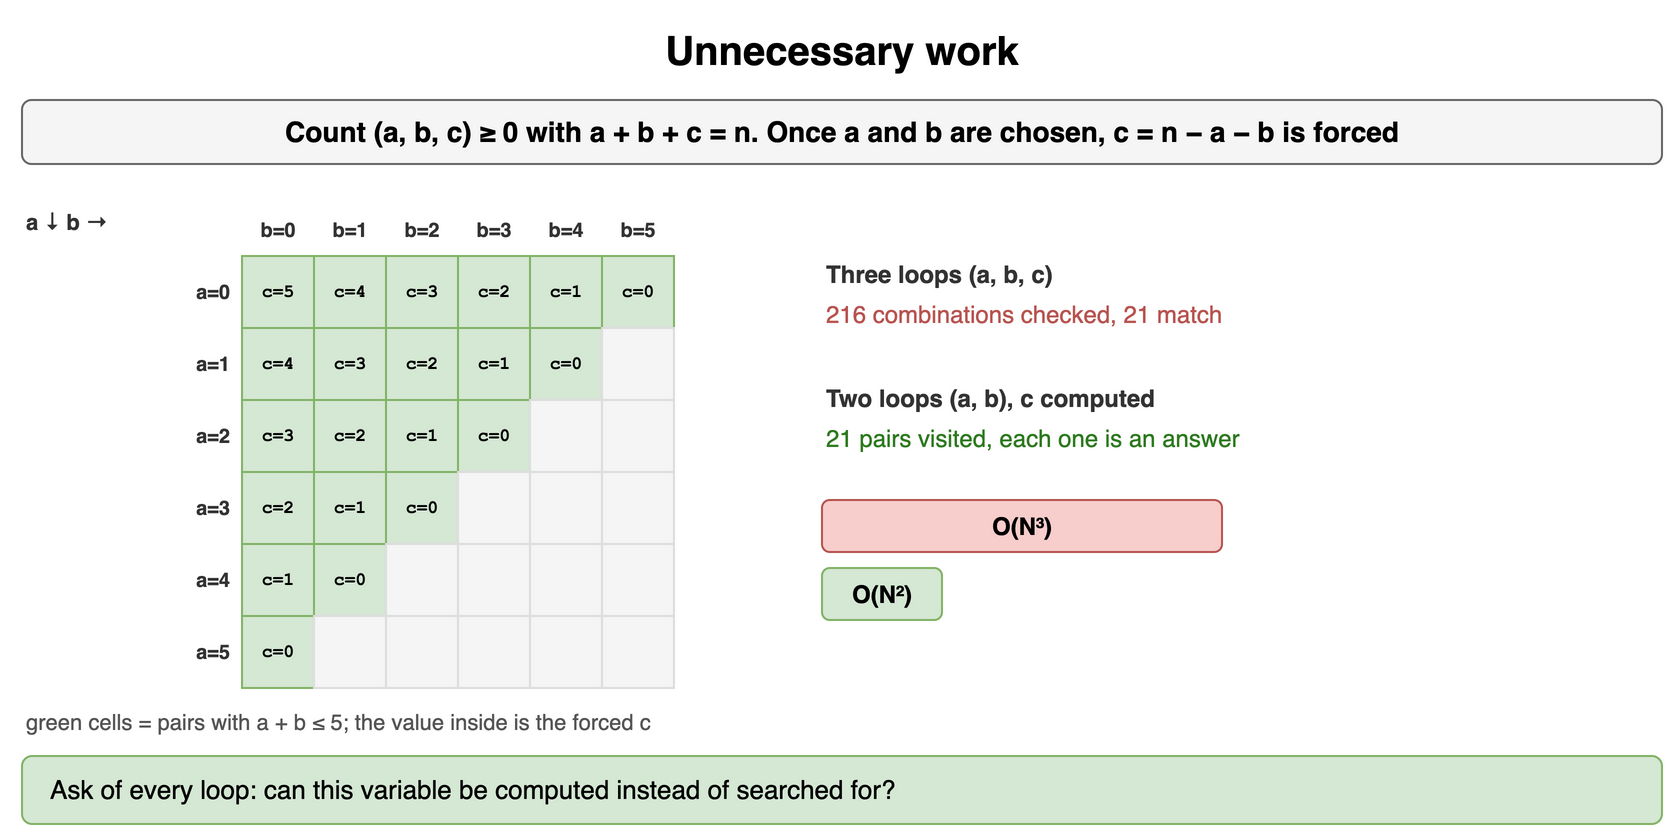

The diagram above was exported from draw.io. Its source (the exported page's mxGraphModel, read from the mxfile embedded in the PNG):
<mxGraphModel dx="900" dy="432" grid="1" gridSize="10" guides="1" tooltips="1" connect="1" arrows="1" fold="1" page="1" pageScale="1" pageWidth="900" pageHeight="432" math="0" shadow="0">
  <root>
    <mxCell id="0" />
    <mxCell id="1" parent="0" />
    <mxCell id="p81" value="Unnecessary work" style="text;html=1;align=center;verticalAlign=middle;whiteSpace=wrap;fontSize=20;fontStyle=1;" vertex="1" parent="1">
      <mxGeometry x="40" y="10" width="820" height="30" as="geometry" />
    </mxCell>
    <mxCell id="p82" value="Count (a, b, c) ≥ 0 with a + b + c = n. Once a and b are chosen, c = n − a − b is forced" style="rounded=1;whiteSpace=wrap;html=1;fillColor=#f5f5f5;strokeColor=#666666;fontStyle=1;fontSize=14;" vertex="1" parent="1">
      <mxGeometry x="40" y="50" width="820" height="32" as="geometry" />
    </mxCell>
    <mxCell id="p83" value="a ↓  b →" style="text;html=1;whiteSpace=wrap;fontSize=11;align=left;verticalAlign=middle;fontSize=11;fontColor=#333333;fontStyle=1;" vertex="1" parent="1">
      <mxGeometry x="40" y="102" width="120" height="18" as="geometry" />
    </mxCell>
    <mxCell id="p84" value="b=0" style="text;html=1;whiteSpace=wrap;fontSize=11;align=center;verticalAlign=middle;fontSize=10;fontColor=#333333;fontStyle=1;" vertex="1" parent="1">
      <mxGeometry x="150" y="106" width="36" height="18" as="geometry" />
    </mxCell>
    <mxCell id="p85" value="b=1" style="text;html=1;whiteSpace=wrap;fontSize=11;align=center;verticalAlign=middle;fontSize=10;fontColor=#333333;fontStyle=1;" vertex="1" parent="1">
      <mxGeometry x="186" y="106" width="36" height="18" as="geometry" />
    </mxCell>
    <mxCell id="p86" value="b=2" style="text;html=1;whiteSpace=wrap;fontSize=11;align=center;verticalAlign=middle;fontSize=10;fontColor=#333333;fontStyle=1;" vertex="1" parent="1">
      <mxGeometry x="222" y="106" width="36" height="18" as="geometry" />
    </mxCell>
    <mxCell id="p87" value="b=3" style="text;html=1;whiteSpace=wrap;fontSize=11;align=center;verticalAlign=middle;fontSize=10;fontColor=#333333;fontStyle=1;" vertex="1" parent="1">
      <mxGeometry x="258" y="106" width="36" height="18" as="geometry" />
    </mxCell>
    <mxCell id="p88" value="b=4" style="text;html=1;whiteSpace=wrap;fontSize=11;align=center;verticalAlign=middle;fontSize=10;fontColor=#333333;fontStyle=1;" vertex="1" parent="1">
      <mxGeometry x="294" y="106" width="36" height="18" as="geometry" />
    </mxCell>
    <mxCell id="p89" value="b=5" style="text;html=1;whiteSpace=wrap;fontSize=11;align=center;verticalAlign=middle;fontSize=10;fontColor=#333333;fontStyle=1;" vertex="1" parent="1">
      <mxGeometry x="330" y="106" width="36" height="18" as="geometry" />
    </mxCell>
    <mxCell id="p810" value="a=0" style="text;html=1;whiteSpace=wrap;fontSize=11;align=right;verticalAlign=middle;fontSize=10;fontColor=#333333;fontStyle=1;" vertex="1" parent="1">
      <mxGeometry x="106" y="128" width="40" height="36" as="geometry" />
    </mxCell>
    <mxCell id="p811" value="c=5" style="rounded=0;whiteSpace=wrap;html=1;fontFamily=Courier New;fontStyle=1;fontSize=13;fillColor=#d5e8d4;strokeColor=#82b366;fontSize=9;" vertex="1" parent="1">
      <mxGeometry x="150" y="128" width="36" height="36" as="geometry" />
    </mxCell>
    <mxCell id="p812" value="c=4" style="rounded=0;whiteSpace=wrap;html=1;fontFamily=Courier New;fontStyle=1;fontSize=13;fillColor=#d5e8d4;strokeColor=#82b366;fontSize=9;" vertex="1" parent="1">
      <mxGeometry x="186" y="128" width="36" height="36" as="geometry" />
    </mxCell>
    <mxCell id="p813" value="c=3" style="rounded=0;whiteSpace=wrap;html=1;fontFamily=Courier New;fontStyle=1;fontSize=13;fillColor=#d5e8d4;strokeColor=#82b366;fontSize=9;" vertex="1" parent="1">
      <mxGeometry x="222" y="128" width="36" height="36" as="geometry" />
    </mxCell>
    <mxCell id="p814" value="c=2" style="rounded=0;whiteSpace=wrap;html=1;fontFamily=Courier New;fontStyle=1;fontSize=13;fillColor=#d5e8d4;strokeColor=#82b366;fontSize=9;" vertex="1" parent="1">
      <mxGeometry x="258" y="128" width="36" height="36" as="geometry" />
    </mxCell>
    <mxCell id="p815" value="c=1" style="rounded=0;whiteSpace=wrap;html=1;fontFamily=Courier New;fontStyle=1;fontSize=13;fillColor=#d5e8d4;strokeColor=#82b366;fontSize=9;" vertex="1" parent="1">
      <mxGeometry x="294" y="128" width="36" height="36" as="geometry" />
    </mxCell>
    <mxCell id="p816" value="c=0" style="rounded=0;whiteSpace=wrap;html=1;fontFamily=Courier New;fontStyle=1;fontSize=13;fillColor=#d5e8d4;strokeColor=#82b366;fontSize=9;" vertex="1" parent="1">
      <mxGeometry x="330" y="128" width="36" height="36" as="geometry" />
    </mxCell>
    <mxCell id="p817" value="a=1" style="text;html=1;whiteSpace=wrap;fontSize=11;align=right;verticalAlign=middle;fontSize=10;fontColor=#333333;fontStyle=1;" vertex="1" parent="1">
      <mxGeometry x="106" y="164" width="40" height="36" as="geometry" />
    </mxCell>
    <mxCell id="p818" value="c=4" style="rounded=0;whiteSpace=wrap;html=1;fontFamily=Courier New;fontStyle=1;fontSize=13;fillColor=#d5e8d4;strokeColor=#82b366;fontSize=9;" vertex="1" parent="1">
      <mxGeometry x="150" y="164" width="36" height="36" as="geometry" />
    </mxCell>
    <mxCell id="p819" value="c=3" style="rounded=0;whiteSpace=wrap;html=1;fontFamily=Courier New;fontStyle=1;fontSize=13;fillColor=#d5e8d4;strokeColor=#82b366;fontSize=9;" vertex="1" parent="1">
      <mxGeometry x="186" y="164" width="36" height="36" as="geometry" />
    </mxCell>
    <mxCell id="p820" value="c=2" style="rounded=0;whiteSpace=wrap;html=1;fontFamily=Courier New;fontStyle=1;fontSize=13;fillColor=#d5e8d4;strokeColor=#82b366;fontSize=9;" vertex="1" parent="1">
      <mxGeometry x="222" y="164" width="36" height="36" as="geometry" />
    </mxCell>
    <mxCell id="p821" value="c=1" style="rounded=0;whiteSpace=wrap;html=1;fontFamily=Courier New;fontStyle=1;fontSize=13;fillColor=#d5e8d4;strokeColor=#82b366;fontSize=9;" vertex="1" parent="1">
      <mxGeometry x="258" y="164" width="36" height="36" as="geometry" />
    </mxCell>
    <mxCell id="p822" value="c=0" style="rounded=0;whiteSpace=wrap;html=1;fontFamily=Courier New;fontStyle=1;fontSize=13;fillColor=#d5e8d4;strokeColor=#82b366;fontSize=9;" vertex="1" parent="1">
      <mxGeometry x="294" y="164" width="36" height="36" as="geometry" />
    </mxCell>
    <mxCell id="p823" value="" style="rounded=0;whiteSpace=wrap;html=1;fontFamily=Courier New;fontStyle=1;fontSize=13;fillColor=#f5f5f5;strokeColor=#dddddd;" vertex="1" parent="1">
      <mxGeometry x="330" y="164" width="36" height="36" as="geometry" />
    </mxCell>
    <mxCell id="p824" value="a=2" style="text;html=1;whiteSpace=wrap;fontSize=11;align=right;verticalAlign=middle;fontSize=10;fontColor=#333333;fontStyle=1;" vertex="1" parent="1">
      <mxGeometry x="106" y="200" width="40" height="36" as="geometry" />
    </mxCell>
    <mxCell id="p825" value="c=3" style="rounded=0;whiteSpace=wrap;html=1;fontFamily=Courier New;fontStyle=1;fontSize=13;fillColor=#d5e8d4;strokeColor=#82b366;fontSize=9;" vertex="1" parent="1">
      <mxGeometry x="150" y="200" width="36" height="36" as="geometry" />
    </mxCell>
    <mxCell id="p826" value="c=2" style="rounded=0;whiteSpace=wrap;html=1;fontFamily=Courier New;fontStyle=1;fontSize=13;fillColor=#d5e8d4;strokeColor=#82b366;fontSize=9;" vertex="1" parent="1">
      <mxGeometry x="186" y="200" width="36" height="36" as="geometry" />
    </mxCell>
    <mxCell id="p827" value="c=1" style="rounded=0;whiteSpace=wrap;html=1;fontFamily=Courier New;fontStyle=1;fontSize=13;fillColor=#d5e8d4;strokeColor=#82b366;fontSize=9;" vertex="1" parent="1">
      <mxGeometry x="222" y="200" width="36" height="36" as="geometry" />
    </mxCell>
    <mxCell id="p828" value="c=0" style="rounded=0;whiteSpace=wrap;html=1;fontFamily=Courier New;fontStyle=1;fontSize=13;fillColor=#d5e8d4;strokeColor=#82b366;fontSize=9;" vertex="1" parent="1">
      <mxGeometry x="258" y="200" width="36" height="36" as="geometry" />
    </mxCell>
    <mxCell id="p829" value="" style="rounded=0;whiteSpace=wrap;html=1;fontFamily=Courier New;fontStyle=1;fontSize=13;fillColor=#f5f5f5;strokeColor=#dddddd;" vertex="1" parent="1">
      <mxGeometry x="294" y="200" width="36" height="36" as="geometry" />
    </mxCell>
    <mxCell id="p830" value="" style="rounded=0;whiteSpace=wrap;html=1;fontFamily=Courier New;fontStyle=1;fontSize=13;fillColor=#f5f5f5;strokeColor=#dddddd;" vertex="1" parent="1">
      <mxGeometry x="330" y="200" width="36" height="36" as="geometry" />
    </mxCell>
    <mxCell id="p831" value="a=3" style="text;html=1;whiteSpace=wrap;fontSize=11;align=right;verticalAlign=middle;fontSize=10;fontColor=#333333;fontStyle=1;" vertex="1" parent="1">
      <mxGeometry x="106" y="236" width="40" height="36" as="geometry" />
    </mxCell>
    <mxCell id="p832" value="c=2" style="rounded=0;whiteSpace=wrap;html=1;fontFamily=Courier New;fontStyle=1;fontSize=13;fillColor=#d5e8d4;strokeColor=#82b366;fontSize=9;" vertex="1" parent="1">
      <mxGeometry x="150" y="236" width="36" height="36" as="geometry" />
    </mxCell>
    <mxCell id="p833" value="c=1" style="rounded=0;whiteSpace=wrap;html=1;fontFamily=Courier New;fontStyle=1;fontSize=13;fillColor=#d5e8d4;strokeColor=#82b366;fontSize=9;" vertex="1" parent="1">
      <mxGeometry x="186" y="236" width="36" height="36" as="geometry" />
    </mxCell>
    <mxCell id="p834" value="c=0" style="rounded=0;whiteSpace=wrap;html=1;fontFamily=Courier New;fontStyle=1;fontSize=13;fillColor=#d5e8d4;strokeColor=#82b366;fontSize=9;" vertex="1" parent="1">
      <mxGeometry x="222" y="236" width="36" height="36" as="geometry" />
    </mxCell>
    <mxCell id="p835" value="" style="rounded=0;whiteSpace=wrap;html=1;fontFamily=Courier New;fontStyle=1;fontSize=13;fillColor=#f5f5f5;strokeColor=#dddddd;" vertex="1" parent="1">
      <mxGeometry x="258" y="236" width="36" height="36" as="geometry" />
    </mxCell>
    <mxCell id="p836" value="" style="rounded=0;whiteSpace=wrap;html=1;fontFamily=Courier New;fontStyle=1;fontSize=13;fillColor=#f5f5f5;strokeColor=#dddddd;" vertex="1" parent="1">
      <mxGeometry x="294" y="236" width="36" height="36" as="geometry" />
    </mxCell>
    <mxCell id="p837" value="" style="rounded=0;whiteSpace=wrap;html=1;fontFamily=Courier New;fontStyle=1;fontSize=13;fillColor=#f5f5f5;strokeColor=#dddddd;" vertex="1" parent="1">
      <mxGeometry x="330" y="236" width="36" height="36" as="geometry" />
    </mxCell>
    <mxCell id="p838" value="a=4" style="text;html=1;whiteSpace=wrap;fontSize=11;align=right;verticalAlign=middle;fontSize=10;fontColor=#333333;fontStyle=1;" vertex="1" parent="1">
      <mxGeometry x="106" y="272" width="40" height="36" as="geometry" />
    </mxCell>
    <mxCell id="p839" value="c=1" style="rounded=0;whiteSpace=wrap;html=1;fontFamily=Courier New;fontStyle=1;fontSize=13;fillColor=#d5e8d4;strokeColor=#82b366;fontSize=9;" vertex="1" parent="1">
      <mxGeometry x="150" y="272" width="36" height="36" as="geometry" />
    </mxCell>
    <mxCell id="p840" value="c=0" style="rounded=0;whiteSpace=wrap;html=1;fontFamily=Courier New;fontStyle=1;fontSize=13;fillColor=#d5e8d4;strokeColor=#82b366;fontSize=9;" vertex="1" parent="1">
      <mxGeometry x="186" y="272" width="36" height="36" as="geometry" />
    </mxCell>
    <mxCell id="p841" value="" style="rounded=0;whiteSpace=wrap;html=1;fontFamily=Courier New;fontStyle=1;fontSize=13;fillColor=#f5f5f5;strokeColor=#dddddd;" vertex="1" parent="1">
      <mxGeometry x="222" y="272" width="36" height="36" as="geometry" />
    </mxCell>
    <mxCell id="p842" value="" style="rounded=0;whiteSpace=wrap;html=1;fontFamily=Courier New;fontStyle=1;fontSize=13;fillColor=#f5f5f5;strokeColor=#dddddd;" vertex="1" parent="1">
      <mxGeometry x="258" y="272" width="36" height="36" as="geometry" />
    </mxCell>
    <mxCell id="p843" value="" style="rounded=0;whiteSpace=wrap;html=1;fontFamily=Courier New;fontStyle=1;fontSize=13;fillColor=#f5f5f5;strokeColor=#dddddd;" vertex="1" parent="1">
      <mxGeometry x="294" y="272" width="36" height="36" as="geometry" />
    </mxCell>
    <mxCell id="p844" value="" style="rounded=0;whiteSpace=wrap;html=1;fontFamily=Courier New;fontStyle=1;fontSize=13;fillColor=#f5f5f5;strokeColor=#dddddd;" vertex="1" parent="1">
      <mxGeometry x="330" y="272" width="36" height="36" as="geometry" />
    </mxCell>
    <mxCell id="p845" value="a=5" style="text;html=1;whiteSpace=wrap;fontSize=11;align=right;verticalAlign=middle;fontSize=10;fontColor=#333333;fontStyle=1;" vertex="1" parent="1">
      <mxGeometry x="106" y="308" width="40" height="36" as="geometry" />
    </mxCell>
    <mxCell id="p846" value="c=0" style="rounded=0;whiteSpace=wrap;html=1;fontFamily=Courier New;fontStyle=1;fontSize=13;fillColor=#d5e8d4;strokeColor=#82b366;fontSize=9;" vertex="1" parent="1">
      <mxGeometry x="150" y="308" width="36" height="36" as="geometry" />
    </mxCell>
    <mxCell id="p847" value="" style="rounded=0;whiteSpace=wrap;html=1;fontFamily=Courier New;fontStyle=1;fontSize=13;fillColor=#f5f5f5;strokeColor=#dddddd;" vertex="1" parent="1">
      <mxGeometry x="186" y="308" width="36" height="36" as="geometry" />
    </mxCell>
    <mxCell id="p848" value="" style="rounded=0;whiteSpace=wrap;html=1;fontFamily=Courier New;fontStyle=1;fontSize=13;fillColor=#f5f5f5;strokeColor=#dddddd;" vertex="1" parent="1">
      <mxGeometry x="222" y="308" width="36" height="36" as="geometry" />
    </mxCell>
    <mxCell id="p849" value="" style="rounded=0;whiteSpace=wrap;html=1;fontFamily=Courier New;fontStyle=1;fontSize=13;fillColor=#f5f5f5;strokeColor=#dddddd;" vertex="1" parent="1">
      <mxGeometry x="258" y="308" width="36" height="36" as="geometry" />
    </mxCell>
    <mxCell id="p850" value="" style="rounded=0;whiteSpace=wrap;html=1;fontFamily=Courier New;fontStyle=1;fontSize=13;fillColor=#f5f5f5;strokeColor=#dddddd;" vertex="1" parent="1">
      <mxGeometry x="294" y="308" width="36" height="36" as="geometry" />
    </mxCell>
    <mxCell id="p851" value="" style="rounded=0;whiteSpace=wrap;html=1;fontFamily=Courier New;fontStyle=1;fontSize=13;fillColor=#f5f5f5;strokeColor=#dddddd;" vertex="1" parent="1">
      <mxGeometry x="330" y="308" width="36" height="36" as="geometry" />
    </mxCell>
    <mxCell id="p852" value="Three loops (a, b, c)" style="text;html=1;whiteSpace=wrap;fontSize=11;align=left;verticalAlign=middle;fontSize=12;fontColor=#333333;fontStyle=1;" vertex="1" parent="1">
      <mxGeometry x="440" y="128" width="400" height="18" as="geometry" />
    </mxCell>
    <mxCell id="p853" value="216 combinations checked, 21 match" style="text;html=1;whiteSpace=wrap;fontSize=11;align=left;verticalAlign=middle;fontSize=12;fontColor=#b85450;" vertex="1" parent="1">
      <mxGeometry x="440" y="148" width="400" height="18" as="geometry" />
    </mxCell>
    <mxCell id="p854" value="Two loops (a, b), c computed" style="text;html=1;whiteSpace=wrap;fontSize=11;align=left;verticalAlign=middle;fontSize=12;fontColor=#333333;fontStyle=1;" vertex="1" parent="1">
      <mxGeometry x="440" y="190" width="400" height="18" as="geometry" />
    </mxCell>
    <mxCell id="p855" value="21 pairs visited, each one is an answer" style="text;html=1;whiteSpace=wrap;fontSize=11;align=left;verticalAlign=middle;fontSize=12;fontColor=#2d7a1f;" vertex="1" parent="1">
      <mxGeometry x="440" y="210" width="400" height="18" as="geometry" />
    </mxCell>
    <mxCell id="p856" value="O(N³)" style="rounded=1;whiteSpace=wrap;html=1;fillColor=#f8cecc;strokeColor=#b85450;fontSize=12;align=center;fontStyle=1;" vertex="1" parent="1">
      <mxGeometry x="440" y="250" width="200.0" height="26" as="geometry" />
    </mxCell>
    <mxCell id="p857" value="O(N²)" style="rounded=1;whiteSpace=wrap;html=1;fillColor=#d5e8d4;strokeColor=#82b366;fontSize=12;align=center;fontStyle=1;" vertex="1" parent="1">
      <mxGeometry x="440" y="284" width="60" height="26" as="geometry" />
    </mxCell>
    <mxCell id="p858" value="green cells = pairs with a + b ≤ 5; the value inside is the forced c" style="text;html=1;whiteSpace=wrap;fontSize=11;align=left;verticalAlign=middle;fontSize=11;fontColor=#555555;" vertex="1" parent="1">
      <mxGeometry x="40" y="352" width="500" height="18" as="geometry" />
    </mxCell>
    <mxCell id="p859" value="Ask of every loop: can this variable be computed instead of searched for?" style="rounded=1;whiteSpace=wrap;html=1;fillColor=#d5e8d4;strokeColor=#82b366;fontSize=13;align=left;spacingLeft=12;" vertex="1" parent="1">
      <mxGeometry x="40" y="378" width="820" height="34" as="geometry" />
    </mxCell>
  </root>
</mxGraphModel>